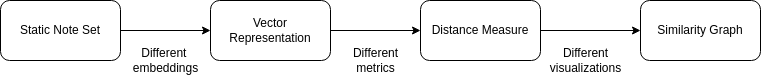

The diagram above was exported from draw.io. Its source (the exported page's mxGraphModel, read from the mxfile embedded in the PNG):
<mxGraphModel dx="1389" dy="805" grid="1" gridSize="10" guides="1" tooltips="1" connect="1" arrows="1" fold="1" page="1" pageScale="1" pageWidth="850" pageHeight="1100" math="0" shadow="0">
  <root>
    <mxCell id="0" />
    <mxCell id="1" parent="0" />
    <mxCell id="4Un8AwnLExzPm34a19Ut-6" style="edgeStyle=orthogonalEdgeStyle;rounded=0;orthogonalLoop=1;jettySize=auto;html=1;exitX=1;exitY=0.5;exitDx=0;exitDy=0;" edge="1" parent="1" source="4Un8AwnLExzPm34a19Ut-1" target="4Un8AwnLExzPm34a19Ut-2">
      <mxGeometry relative="1" as="geometry" />
    </mxCell>
    <mxCell id="4Un8AwnLExzPm34a19Ut-1" value="Static Note Set" style="rounded=1;whiteSpace=wrap;html=1;" vertex="1" parent="1">
      <mxGeometry x="40" y="120" width="120" height="60" as="geometry" />
    </mxCell>
    <mxCell id="4Un8AwnLExzPm34a19Ut-7" style="edgeStyle=orthogonalEdgeStyle;rounded=0;orthogonalLoop=1;jettySize=auto;html=1;exitX=1;exitY=0.5;exitDx=0;exitDy=0;" edge="1" parent="1" source="4Un8AwnLExzPm34a19Ut-2" target="4Un8AwnLExzPm34a19Ut-3">
      <mxGeometry relative="1" as="geometry" />
    </mxCell>
    <mxCell id="4Un8AwnLExzPm34a19Ut-2" value="Vector Representation" style="rounded=1;whiteSpace=wrap;html=1;" vertex="1" parent="1">
      <mxGeometry x="250" y="120" width="120" height="60" as="geometry" />
    </mxCell>
    <mxCell id="4Un8AwnLExzPm34a19Ut-8" style="edgeStyle=orthogonalEdgeStyle;rounded=0;orthogonalLoop=1;jettySize=auto;html=1;exitX=1;exitY=0.5;exitDx=0;exitDy=0;" edge="1" parent="1" source="4Un8AwnLExzPm34a19Ut-3" target="4Un8AwnLExzPm34a19Ut-4">
      <mxGeometry relative="1" as="geometry" />
    </mxCell>
    <mxCell id="4Un8AwnLExzPm34a19Ut-3" value="Distance Measure" style="rounded=1;whiteSpace=wrap;html=1;" vertex="1" parent="1">
      <mxGeometry x="460" y="120" width="120" height="60" as="geometry" />
    </mxCell>
    <mxCell id="4Un8AwnLExzPm34a19Ut-4" value="Similarity Graph" style="rounded=1;whiteSpace=wrap;html=1;" vertex="1" parent="1">
      <mxGeometry x="680" y="120" width="120" height="60" as="geometry" />
    </mxCell>
    <mxCell id="4Un8AwnLExzPm34a19Ut-11" value="Different&amp;nbsp;&lt;br&gt;embeddings" style="text;html=1;align=center;verticalAlign=middle;resizable=0;points=[];autosize=1;strokeColor=none;fillColor=none;" vertex="1" parent="1">
      <mxGeometry x="160" y="160" width="90" height="40" as="geometry" />
    </mxCell>
    <mxCell id="4Un8AwnLExzPm34a19Ut-12" value="Different &lt;br&gt;metrics" style="text;html=1;align=center;verticalAlign=middle;resizable=0;points=[];autosize=1;strokeColor=none;fillColor=none;" vertex="1" parent="1">
      <mxGeometry x="380" y="160" width="70" height="40" as="geometry" />
    </mxCell>
    <mxCell id="4Un8AwnLExzPm34a19Ut-13" value="Different&lt;br&gt;visualizations" style="text;html=1;align=center;verticalAlign=middle;resizable=0;points=[];autosize=1;strokeColor=none;fillColor=none;" vertex="1" parent="1">
      <mxGeometry x="580" y="160" width="90" height="40" as="geometry" />
    </mxCell>
  </root>
</mxGraphModel>